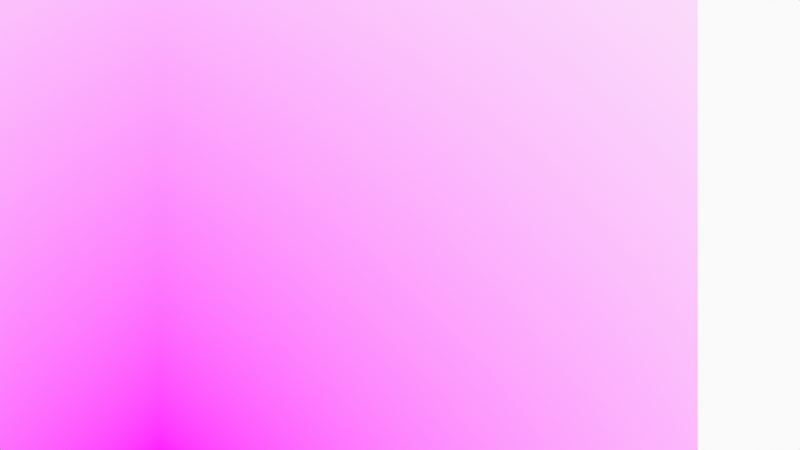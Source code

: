 # Source: HeadAndFaceBreakdown.blend  (saved by Blender 3.1.7; exported with 4.5.12 LTS)
import bpy
from mathutils import Matrix  # noqa: F401  (used for matrix-valued properties, if any)

bpy.ops.wm.read_factory_settings(use_empty=True)
scene = bpy.context.scene
scene.name = 'Scene'

# ---- collections
col_collection = bpy.data.collections.new('Collection'); scene.collection.children.link(col_collection)
col_camera = bpy.data.collections.new('Camera'); scene.collection.children.link(col_camera)

# ---- images (referenced by path relative to the original .blend; pixels are not part of the script)
import os
ASSET_DIR = os.environ.get("B2B_ASSET_DIR", "")  # directory of the original .blend (textures are referenced by path, not embedded)
HERE = os.path.dirname(os.path.abspath(__file__))  # packed textures are extracted next to this script under _unpacked/

def load_image(name, relpath, width, height, colorspace="sRGB"):
    """Load a texture the original file referenced (path relative to the .blend, or extracted next to this script)."""
    p = next((c for c in (os.path.join(HERE, relpath), os.path.join(ASSET_DIR, relpath)) if relpath and os.path.exists(c)), "")
    if p:
        img = bpy.data.images.load(p, check_existing=True)
        img.name = name
    else:  # same state as the original file: an image datablock whose file is absent (Cycles renders it pink)
        img = bpy.data.images.new(name, width, height)
        img.source = "FILE"
        img.filepath = "//" + (relpath or name)
    img.colorspace_settings.name = colorspace
    return img
img_278526cf_b700_401a_835d_0d719f190a87_adolescent_adult_beautiful = load_image('278526cf-b700-401a-835d-0d719f190a87-adolescent-adult-beautiful', '278526cf-b700-401a-835d-0d719f190a87-adolescent-adult-beautiful-807054_20181128032313-4eb3801a-f29a-40f3-b8c3-50cb6ddf6969.jpg', 1024, 1024, 'sRGB')

# ---- materials (node trees are filled in below, after node groups)
mat_solid_stroke = bpy.data.materials.new('Solid Stroke')
mat_solid_stroke.use_transparent_shadow = False
mat_squares_stroke = bpy.data.materials.new('Squares Stroke')
mat_squares_stroke.use_transparent_shadow = False
mat_solid_fill = bpy.data.materials.new('Solid Fill')
mat_solid_fill.use_transparent_shadow = False
mat_dots_stroke = bpy.data.materials.new('Dots Stroke')
mat_dots_stroke.use_transparent_shadow = False
mat_278526cf_b700_401a_835d_0d719f190a87_adolescent_adult_beautiful = bpy.data.materials.new('278526cf-b700-401a-835d-0d719f190a87-adolescent-adult-beautiful')
mat_278526cf_b700_401a_835d_0d719f190a87_adolescent_adult_beautiful.surface_render_method = 'BLENDED'
mat_278526cf_b700_401a_835d_0d719f190a87_adolescent_adult_beautiful.blend_method = 'BLEND'
mat_278526cf_b700_401a_835d_0d719f190a87_adolescent_adult_beautiful.use_transparent_shadow = False

# ---- node groups
ng_iap_shadeless = bpy.data.node_groups.new('IAP_SHADELESS', 'ShaderNodeTree')
_s = ng_iap_shadeless.interface.new_socket(name='Shader', in_out='OUTPUT', socket_type='NodeSocketShader')
_s = ng_iap_shadeless.interface.new_socket(name='Color', in_out='INPUT', socket_type='NodeSocketColor')
_N = ng_iap_shadeless.nodes; _L = ng_iap_shadeless.links
n0 = _N.new('NodeGroupOutput'); n0.name = 'Group Output'; n0.location = (0, 0)
n1 = _N.new('NodeGroupInput'); n1.name = 'Group Input'; n1.location = (-600, -240)
n2 = _N.new('ShaderNodeBsdfDiffuse'); n2.name = 'Diffuse BSDF'; n2.location = (-400, -60)
n3 = _N.new('ShaderNodeEmission'); n3.name = 'Emission'; n3.location = (-400, -240)
n4 = _N.new('ShaderNodeLightPath'); n4.name = 'Light Path'; n4.location = (-1200, 30)
n5 = _N.new('ShaderNodeMath'); n5.name = 'Math'; n5.location = (-800, 30)
n5.label = 'Bounce Count'
n5.operation = 'SUBTRACT'
n6 = _N.new('ShaderNodeMath'); n6.name = 'Math.001'; n6.location = (-600, 30)
n6.label = 'Camera or Refracted'
n6.operation = 'SUBTRACT'
n6.inputs[0].default_value = 1.0
n7 = _N.new('ShaderNodeMath'); n7.name = 'Math.002'; n7.location = (-1000, 390)
n7.label = 'Limit Reflections'
n7.operation = 'SUBTRACT'
n7.inputs[0].default_value = 2.0
n8 = _N.new('ShaderNodeMath'); n8.name = 'Math.003'; n8.location = (-800, 300)
n8.label = 'Camera Ray to Glossy'
n8.operation = 'MULTIPLY'
n9 = _N.new('ShaderNodeMath'); n9.name = 'Math.004'; n9.location = (-600, 210)
n9.label = 'Shadow or Reflection?'
n9.operation = 'MAXIMUM'
n10 = _N.new('ShaderNodeMath'); n10.name = 'Math.005'; n10.location = (-400, 120)
n10.label = 'Shadow, Reflect or Refract?'
n10.operation = 'MAXIMUM'
n11 = _N.new('ShaderNodeMixShader'); n11.name = 'Mix Shader'; n11.location = (-200, 0)
_L.new(n1.outputs[0], n2.inputs[0])
_L.new(n1.outputs[0], n3.inputs[0])
_L.new(n4.outputs[9], n5.inputs[0])
_L.new(n4.outputs[13], n5.inputs[1])
_L.new(n5.outputs[0], n6.inputs[1])
_L.new(n4.outputs[9], n7.inputs[1])
_L.new(n7.outputs[0], n8.inputs[0])
_L.new(n4.outputs[3], n8.inputs[1])
_L.new(n8.outputs[0], n9.inputs[0])
_L.new(n4.outputs[1], n9.inputs[1])
_L.new(n9.outputs[0], n10.inputs[0])
_L.new(n6.outputs[0], n10.inputs[1])
_L.new(n10.outputs[0], n11.inputs[0])
_L.new(n2.outputs[0], n11.inputs[1])
_L.new(n3.outputs[0], n11.inputs[2])
_L.new(n11.outputs[0], n0.inputs[0])
n0.is_active_output = True

# ---- material node trees
mat_dots_stroke.use_nodes = True; mat_dots_stroke.node_tree.nodes.clear()
_N = mat_dots_stroke.node_tree.nodes; _L = mat_dots_stroke.node_tree.links
n0 = _N.new('ShaderNodeOutputMaterial'); n0.name = 'Material Output'; n0.location = (300, 300)
n1 = _N.new('ShaderNodeBsdfPrincipled'); n1.name = 'Principled BSDF'; n1.location = (10, 300)
n1.distribution = 'GGX'
n1.subsurface_method = 'BURLEY'
n1.inputs[2].default_value = 0.4
n1.inputs[3].default_value = 1.45
n1.inputs[27].default_value = (0.0, 0.0, 0.0, 1.0)
n1.inputs[28].default_value = 1.0
_L.new(n1.outputs[0], n0.inputs[0])
n0.is_active_output = True
mat_278526cf_b700_401a_835d_0d719f190a87_adolescent_adult_beautiful.use_nodes = True; mat_278526cf_b700_401a_835d_0d719f190a87_adolescent_adult_beautiful.node_tree.nodes.clear()
_N = mat_278526cf_b700_401a_835d_0d719f190a87_adolescent_adult_beautiful.node_tree.nodes; _L = mat_278526cf_b700_401a_835d_0d719f190a87_adolescent_adult_beautiful.node_tree.links
n0 = _N.new('ShaderNodeOutputMaterial'); n0.name = 'Material Output'; n0.location = (300, 300)
n1 = _N.new('ShaderNodeTexImage'); n1.name = 'Image Texture'; n1.location = (-400, 60)
n1.image = img_278526cf_b700_401a_835d_0d719f190a87_adolescent_adult_beautiful
n1.extension = 'CLIP'
n2 = _N.new('ShaderNodeGroup'); n2.name = 'Group'; n2.location = (-200, 60)
n2.node_tree = ng_iap_shadeless
n3 = _N.new('ShaderNodeBsdfTransparent'); n3.name = 'Transparent BSDF'; n3.location = (-200, 240)
n4 = _N.new('ShaderNodeMixShader'); n4.name = 'Mix Shader'; n4.location = (0, 300)
_L.new(n1.outputs[0], n2.inputs[0])
_L.new(n1.outputs[1], n4.inputs[0])
_L.new(n3.outputs[0], n4.inputs[1])
_L.new(n2.outputs[0], n4.inputs[2])
_L.new(n4.outputs[0], n0.inputs[0])
n0.is_active_output = True

# ---- world
world_world = bpy.data.worlds.new('World'); scene.world = world_world
world_world.use_nodes = True; world_world.node_tree.nodes.clear()
_N = world_world.node_tree.nodes; _L = world_world.node_tree.links
n0 = _N.new('ShaderNodeOutputWorld'); n0.name = 'World Output'; n0.location = (300, 300)
n1 = _N.new('ShaderNodeBackground'); n1.name = 'Background'; n1.location = (10, 300)
n1.inputs[0].default_value = (0.9513, 0.9513, 0.9513, 1.0)
_L.new(n1.outputs[0], n0.inputs[0])
n0.is_active_output = True
world_world.color = (0.9513, 0.9513, 0.9513)
world_world.use_sun_shadow = False
world_world.sun_shadow_jitter_overblur = 0.0

# ---- cameras
cam_camera = bpy.data.cameras.new('Camera')
cam_camera.type = 'ORTHO'
cam_camera.ortho_scale = 5.0
cam_camera.display_size = 2.0

# ---- meshes
me_278526cf_b700_401a_835d_0d719f190a87_adolescent_adult_beautiful = bpy.data.meshes.new('278526cf-b700-401a-835d-0d719f190a87-adolescent-adult-beautiful')
me_278526cf_b700_401a_835d_0d719f190a87_adolescent_adult_beautiful.from_pydata([(-0.5601, -0.5, 0.0), (0.5601, -0.5, 0.0), (-0.5601, 0.5, 0.0), (0.5601, 0.5, 0.0)], [], [(0, 1, 3, 2)])
_uv = me_278526cf_b700_401a_835d_0d719f190a87_adolescent_adult_beautiful.uv_layers.new(name='UVMap')
_uv.uv.foreach_set('vector', [0.0, 0.0, 1.0, 0.0, 1.0, 1.0, 0.0, 1.0])
me_278526cf_b700_401a_835d_0d719f190a87_adolescent_adult_beautiful.materials.append(mat_278526cf_b700_401a_835d_0d719f190a87_adolescent_adult_beautiful)
me_278526cf_b700_401a_835d_0d719f190a87_adolescent_adult_beautiful.use_remesh_fix_poles = True
me_278526cf_b700_401a_835d_0d719f190a87_adolescent_adult_beautiful.use_remesh_preserve_attributes = False
me_278526cf_b700_401a_835d_0d719f190a87_adolescent_adult_beautiful.update()

# ---- objects
ob_stroke = bpy.data.objects.new('Stroke', None)
ob_278526cf_b700_401a_835d_0d719f190a87_adolescent_adult_beautiful = bpy.data.objects.new('278526cf-b700-401a-835d-0d719f190a87-adolescent-adult-beautiful', me_278526cf_b700_401a_835d_0d719f190a87_adolescent_adult_beautiful)
ob_camera = bpy.data.objects.new('Camera', cam_camera)

# ---- transforms, parenting, visibility, modifiers, constraints
ob_stroke.location = (0.0, 0.0, 0.0)
ob_stroke.empty_display_size = 0.2
ob_stroke.empty_image_offset = (0.0, 0.0)
ob_stroke.empty_image_side = 'FRONT'
ob_stroke.use_grease_pencil_lights = True
ob_stroke.lineart.crease_threshold = 0.0
ob_278526cf_b700_401a_835d_0d719f190a87_adolescent_adult_beautiful.location = (-1.5, 0.0, -1.5)
ob_278526cf_b700_401a_835d_0d719f190a87_adolescent_adult_beautiful.rotation_euler = (1.571, 0.0, 0.0)
ob_278526cf_b700_401a_835d_0d719f190a87_adolescent_adult_beautiful.scale = (6.0, 6.0, 6.0)
ob_camera.location = (0.0, -12.0, 0.0)
ob_camera.rotation_euler = (1.571, -0.0, -0.0)
ob_camera.empty_image_side = 'FRONT'
ob_camera.lineart.crease_threshold = 0.0

# ---- collection membership
col_collection.objects.link(ob_stroke)
col_collection.objects.link(ob_278526cf_b700_401a_835d_0d719f190a87_adolescent_adult_beautiful)
col_camera.objects.link(ob_camera)

# ---- scene / render settings (as saved in the file)
scene.camera = ob_camera
scene.frame_start = 1; scene.frame_end = 250; scene.frame_set(1)
scene.render.engine = 'BLENDER_EEVEE_NEXT'
scene.cycles.use_denoising = False
scene.cycles.samples = 128
scene.cycles.sampling_pattern = 'TABULATED_SOBOL'
scene.cycles.use_adaptive_sampling = False
scene.cycles.use_light_tree = False
scene.view_settings.view_transform = 'Standard'
bpy.context.view_layer.update()
